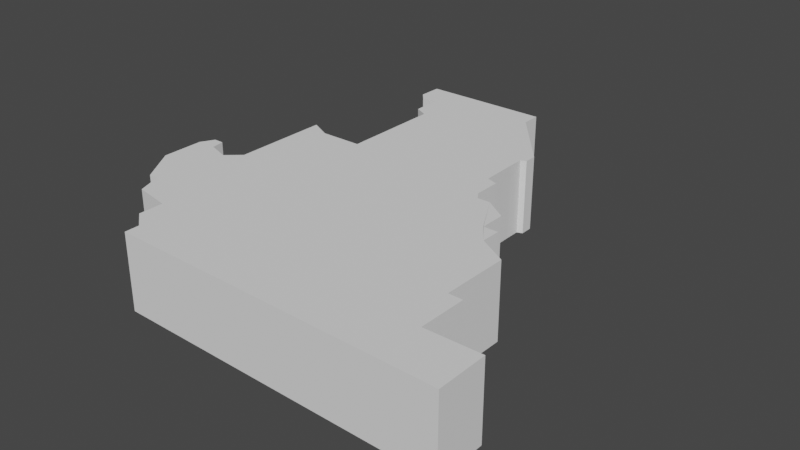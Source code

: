 # Source: District3Filled.blend  (saved by Blender 2.80.75; exported with 4.5.12 LTS)
import bpy
from mathutils import Matrix  # noqa: F401  (used for matrix-valued properties, if any)

bpy.ops.wm.read_factory_settings(use_empty=True)
scene = bpy.context.scene
scene.name = 'Scene'

# ---- collections
col_collection = bpy.data.collections.new('Collection'); scene.collection.children.link(col_collection)

# ---- world
world_world = bpy.data.worlds.new('World'); scene.world = world_world
world_world.use_nodes = True; world_world.node_tree.nodes.clear()
_N = world_world.node_tree.nodes; _L = world_world.node_tree.links
n0 = _N.new('ShaderNodeOutputWorld'); n0.name = 'World Output'; n0.location = (300, 300)
n1 = _N.new('ShaderNodeBackground'); n1.name = 'Background'; n1.location = (10, 300)
n1.inputs[0].default_value = (0.05088, 0.05088, 0.05088, 1.0)
_L.new(n1.outputs[0], n0.inputs[0])
n0.is_active_output = True
world_world.color = (0.05088, 0.05088, 0.05088)
world_world.use_sun_shadow = False
world_world.sun_shadow_jitter_overblur = 0.0

# ---- meshes
me_plane_000 = bpy.data.meshes.new('Plane.000')
me_plane_000.from_pydata([(-0.167, -0.2934, 0.0), (-0.167, -0.2742, 0.0), (-0.1904, -0.2552, 0.0), (-0.1904, -0.2224, 0.0), (-0.2391, -0.2129, 0.0), (-0.2508, -0.1811, 0.0), (-0.2635, -0.1811, 0.0), (-0.2953, -0.1312, 0.0), (-0.2955, -0.07509, 0.0), (-0.2856, -0.05728, 0.0), (-0.2724, -0.05728, 0.0), (-0.2699, -0.07467, 0.0), (-0.2407, -0.08448, 0.0), (-0.221, -0.06725, 0.0), (-0.221, 0.06345, 0.0), (-0.192, 0.04903, 0.0), (-0.1354, 0.04903, 0.0), (-0.1354, 0.1859, 0.0), (-0.1534, 0.1951, 0.0), (-0.1534, 0.2333, 0.0), (-0.1752, 0.2333, 0.0), (-0.1838, 0.2433, 0.0), (-0.1832, 0.2747, 0.0), (-0.01216, 0.2745, 0.0), (-0.01216, 0.249, 0.0), (0.06107, 0.1595, 0.0), (0.06107, 0.143, 0.0), (0.05388, 0.1401, 0.0), (0.0549, 0.07064, 0.0), (0.06974, 0.06534, 0.0), (0.06974, 0.02983, 0.0), (0.07716, 0.01923, 0.0), (0.09412, 0.01923, 0.0), (0.1243, -0.0009103, 0.0), (0.1244, -0.03478, 0.0), (0.1439, -0.03483, 0.0), (0.1434, -0.0608, 0.0), (0.1826, -0.08359, 0.0), (0.1816, -0.1726, 0.0), (0.2006, -0.1732, 0.0), (0.2001, -0.2373, 0.0), (0.2734, -0.2372, 0.0), (0.2734, -0.3043, 0.0), (0.1242, -0.03488, 0.0), (0.05377, 0.1199, 0.0), (-0.01783, 0.2744, 0.0), (-0.167, -0.2742, 0.1005), (-0.167, -0.2934, 0.1005), (-0.1904, -0.2552, 0.1005), (-0.1904, -0.2224, 0.1005), (-0.2391, -0.2129, 0.1005), (-0.2508, -0.1811, 0.1005), (-0.2635, -0.1811, 0.1005), (-0.2953, -0.1312, 0.1005), (-0.2955, -0.07509, 0.1005), (-0.2856, -0.05728, 0.1005), (-0.2724, -0.05728, 0.1005), (-0.2699, -0.07467, 0.1005), (-0.2407, -0.08448, 0.1005), (-0.221, 0.06345, 0.1005), (-0.221, -0.06725, 0.1005), (-0.192, 0.04903, 0.1005), (-0.1354, 0.04903, 0.1005), (-0.1354, 0.1859, 0.1005), (-0.1534, 0.1951, 0.1005), (-0.1534, 0.2333, 0.1005), (-0.1752, 0.2333, 0.1005), (-0.1838, 0.2433, 0.1005), (-0.1832, 0.2747, 0.1005), (-0.01216, 0.249, 0.1005), (-0.01216, 0.2745, 0.1005), (0.06107, 0.1595, 0.1005), (0.06107, 0.143, 0.1005), (0.05388, 0.1401, 0.1005), (0.06974, 0.06534, 0.1005), (0.0549, 0.07064, 0.1005), (0.06974, 0.02983, 0.1005), (0.07716, 0.01923, 0.1005), (0.09412, 0.01923, 0.1005), (0.1243, -0.0009103, 0.1005), (0.1434, -0.0608, 0.1005), (0.1439, -0.03483, 0.1005), (0.1826, -0.08359, 0.1005), (0.1816, -0.1726, 0.1005), (0.2006, -0.1732, 0.1005), (0.2001, -0.2373, 0.1005), (0.2734, -0.2372, 0.1005), (0.2734, -0.3043, 0.1005), (0.05377, 0.1199, 0.1005), (0.1242, -0.03488, 0.1005), (-0.01783, 0.2744, 0.1005), (0.1244, -0.03478, 0.1005)], [(23, 22), (28, 27), (34, 33), (35, 34)], [(23, 24, 45), (45, 24, 22), (21, 22, 24), (20, 21, 19), (21, 24, 19), (19, 24, 18), (17, 18, 24), (24, 25, 17), (14, 15, 13), (9, 10, 8), (10, 11, 8), (8, 11, 7), (11, 12, 7), (7, 12, 6), (5, 6, 12), (12, 13, 5), (5, 13, 4), (3, 4, 13), (2, 3, 1), (0, 1, 42), (42, 1, 41), (40, 41, 1), (1, 3, 40), (39, 40, 38), (37, 38, 36), (35, 36, 43), (32, 33, 43), (32, 34, 31), (29, 30, 28), (26, 27, 25), (17, 25, 27), (27, 44, 17), (17, 44, 16), (44, 28, 16), (15, 16, 13), (30, 16, 28), (16, 30, 13), (30, 31, 13), (31, 34, 13), (13, 34, 3), (3, 34, 36), (36, 38, 3), (3, 38, 40), (70, 90, 69), (90, 68, 69), (67, 69, 68), (66, 65, 67), (67, 65, 69), (65, 64, 69), (63, 69, 64), (69, 63, 71), (59, 60, 61), (55, 54, 56), (56, 54, 57), (54, 53, 57), (57, 53, 58), (53, 52, 58), (51, 58, 52), (58, 51, 60), (51, 50, 60), (49, 60, 50), (48, 46, 49), (47, 87, 46), (87, 86, 46), (85, 46, 86), (46, 85, 49), (84, 83, 85), (82, 80, 83), (81, 89, 80), (78, 89, 79), (78, 77, 91), (74, 75, 76), (72, 71, 73), (63, 73, 71), (73, 63, 88), (63, 62, 88), (88, 62, 75), (61, 60, 62), (76, 75, 62), (62, 60, 76), (76, 60, 77), (77, 60, 91), (60, 49, 91), (49, 80, 91), (80, 49, 83), (49, 85, 83), (38, 83, 84, 39), (34, 91, 80, 36), (25, 71, 72, 26), (11, 57, 58, 12), (39, 84, 85, 40), (26, 72, 73, 27), (13, 60, 59, 14), (41, 40, 85, 86), (14, 59, 61, 15), (42, 41, 86, 87), (1, 0, 47, 46), (28, 75, 74, 29), (15, 61, 62, 16), (0, 42, 87, 47), (1, 46, 48, 2), (29, 74, 76, 30), (17, 16, 62, 63), (28, 44, 88, 75), (2, 48, 49, 3), (30, 76, 77, 31), (18, 17, 63, 64), (35, 43, 89, 81), (3, 49, 50, 4), (31, 77, 78, 32), (19, 18, 64, 65), (23, 45, 90, 70), (4, 50, 51, 5), (33, 32, 78, 79), (19, 65, 66, 20), (44, 27, 73, 88), (5, 51, 52, 6), (20, 66, 67, 21), (45, 22, 68, 90), (6, 52, 53, 7), (22, 21, 67, 68), (12, 58, 60, 13), (43, 36, 80, 89), (7, 53, 54, 8), (36, 35, 81, 80), (43, 33, 79, 89), (32, 43, 89, 78), (8, 54, 55, 9), (36, 80, 82, 37), (24, 23, 70, 69), (32, 78, 91, 34), (9, 55, 56, 10), (37, 82, 83, 38), (25, 24, 69, 71), (10, 56, 57, 11)])
me_plane_000.use_remesh_preserve_volume = False
me_plane_000.use_remesh_preserve_attributes = False
me_plane_000.use_mirror_vertex_groups = False
me_plane_000.update()

# ---- objects
ob_albertadistrictoutline = bpy.data.objects.new('AlbertaDistrictOutline', me_plane_000)

# ---- transforms, parenting, visibility, modifiers, constraints
ob_albertadistrictoutline.location = (0.03223, 0.04479, 0.0)
ob_albertadistrictoutline.lineart.crease_threshold = 0.0

# ---- collection membership
col_collection.objects.link(ob_albertadistrictoutline)

# ---- scene / render settings (as saved in the file)
scene.frame_start = 1; scene.frame_end = 250; scene.frame_set(1)
scene.render.engine = 'BLENDER_EEVEE_NEXT'
scene.cycles.use_denoising = False
scene.cycles.samples = 128
scene.cycles.sampling_pattern = 'TABULATED_SOBOL'
scene.cycles.use_adaptive_sampling = False
scene.cycles.use_light_tree = False
scene.view_settings.view_transform = 'Filmic'
bpy.context.view_layer.update()

# ---- added for rendering (the .blend has no active camera and no usable light): camera, sun
cam_auto = bpy.data.cameras.new('AutoCamera')
cam_auto.lens = 50.0
cam_auto.sensor_width = 36.0
cam_auto.clip_end = 1000.0
ob_auto_camera = bpy.data.objects.new('AutoCamera', cam_auto)
scene.collection.objects.link(ob_auto_camera)
ob_auto_camera.location = (0.777957, -0.878128, 0.655645)
ob_auto_camera.rotation_euler = (1.09748, -7.21219e-08, 0.694738)
scene.camera = ob_auto_camera
light_auto_sun = bpy.data.lights.new('AutoSun', 'SUN')
light_auto_sun.energy = 3.0
light_auto_sun.angle = 0.0523599
ob_auto_sun = bpy.data.objects.new('AutoSun', light_auto_sun)
scene.collection.objects.link(ob_auto_sun)
ob_auto_sun.rotation_euler = (0.872665, 0.174533, 0.523599)
bpy.context.view_layer.update()
